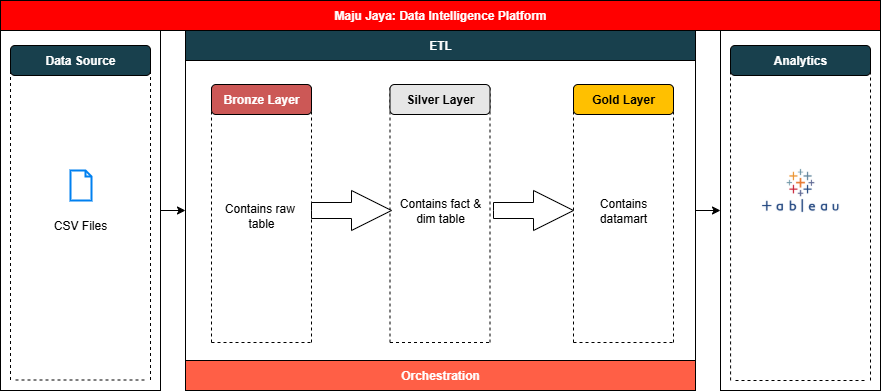

The diagram above was exported from draw.io. Its source (the exported page's mxGraphModel, read from the mxfile embedded in the PNG):
<mxGraphModel dx="1892" dy="770" grid="1" gridSize="10" guides="1" tooltips="1" connect="1" arrows="1" fold="1" page="1" pageScale="1" pageWidth="850" pageHeight="1100" math="0" shadow="0">
  <root>
    <mxCell id="0" />
    <mxCell id="1" parent="0" />
    <mxCell id="LWcJrjmhnv7SOVVFMNwo-146" style="edgeStyle=orthogonalEdgeStyle;rounded=0;orthogonalLoop=1;jettySize=auto;html=1;exitX=1;exitY=0.5;exitDx=0;exitDy=0;entryX=0;entryY=0.5;entryDx=0;entryDy=0;" edge="1" parent="1" source="LWcJrjmhnv7SOVVFMNwo-1" target="LWcJrjmhnv7SOVVFMNwo-131">
      <mxGeometry relative="1" as="geometry" />
    </mxCell>
    <mxCell id="LWcJrjmhnv7SOVVFMNwo-1" value="" style="rounded=0;whiteSpace=wrap;html=1;" vertex="1" parent="1">
      <mxGeometry x="180" y="70" width="510" height="360" as="geometry" />
    </mxCell>
    <mxCell id="LWcJrjmhnv7SOVVFMNwo-145" style="edgeStyle=orthogonalEdgeStyle;rounded=0;orthogonalLoop=1;jettySize=auto;html=1;" edge="1" parent="1" source="LWcJrjmhnv7SOVVFMNwo-2" target="LWcJrjmhnv7SOVVFMNwo-1">
      <mxGeometry relative="1" as="geometry" />
    </mxCell>
    <mxCell id="LWcJrjmhnv7SOVVFMNwo-2" value="" style="rounded=0;whiteSpace=wrap;html=1;" vertex="1" parent="1">
      <mxGeometry x="-5" y="70" width="160" height="360" as="geometry" />
    </mxCell>
    <mxCell id="LWcJrjmhnv7SOVVFMNwo-3" value="&lt;font style=&quot;color: rgb(255, 255, 255);&quot;&gt;&lt;b&gt;Data Source&lt;/b&gt;&lt;/font&gt;" style="rounded=1;whiteSpace=wrap;html=1;shadow=0;fillColor=#18404D;" vertex="1" parent="1">
      <mxGeometry x="5" y="85" width="140" height="30" as="geometry" />
    </mxCell>
    <mxCell id="LWcJrjmhnv7SOVVFMNwo-7" value="" style="html=1;verticalLabelPosition=bottom;align=center;labelBackgroundColor=#ffffff;verticalAlign=top;strokeWidth=2;strokeColor=#0080F0;shadow=0;dashed=0;shape=mxgraph.ios7.icons.document;" vertex="1" parent="1">
      <mxGeometry x="65" y="210" width="21" height="30" as="geometry" />
    </mxCell>
    <mxCell id="LWcJrjmhnv7SOVVFMNwo-9" value="CSV Files" style="text;html=1;align=center;verticalAlign=middle;whiteSpace=wrap;rounded=0;" vertex="1" parent="1">
      <mxGeometry x="45" y="250" width="60" height="30" as="geometry" />
    </mxCell>
    <mxCell id="LWcJrjmhnv7SOVVFMNwo-12" value="&lt;b&gt;&lt;font style=&quot;color: rgb(255, 255, 255);&quot;&gt;Maju Jaya: Data Intelligence Platform&lt;/font&gt;&lt;/b&gt;" style="rounded=0;whiteSpace=wrap;html=1;fillColor=#FF0000;" vertex="1" parent="1">
      <mxGeometry x="-5" y="40" width="880" height="30" as="geometry" />
    </mxCell>
    <mxCell id="LWcJrjmhnv7SOVVFMNwo-23" value="" style="endArrow=none;dashed=1;html=1;rounded=0;" edge="1" parent="1">
      <mxGeometry width="50" height="50" relative="1" as="geometry">
        <mxPoint x="206" y="382" as="sourcePoint" />
        <mxPoint x="206" y="124" as="targetPoint" />
      </mxGeometry>
    </mxCell>
    <mxCell id="LWcJrjmhnv7SOVVFMNwo-27" value="" style="endArrow=none;dashed=1;html=1;rounded=0;" edge="1" parent="1">
      <mxGeometry width="50" height="50" relative="1" as="geometry">
        <mxPoint x="306" y="382" as="sourcePoint" />
        <mxPoint x="306" y="124" as="targetPoint" />
      </mxGeometry>
    </mxCell>
    <mxCell id="LWcJrjmhnv7SOVVFMNwo-30" value="&lt;font style=&quot;color: rgb(255, 255, 255);&quot;&gt;&lt;b&gt;Bronze Layer&lt;/b&gt;&lt;/font&gt;" style="rounded=1;whiteSpace=wrap;html=1;shadow=0;fillColor=#CC5856;" vertex="1" parent="1">
      <mxGeometry x="206" y="124" width="100" height="30" as="geometry" />
    </mxCell>
    <mxCell id="LWcJrjmhnv7SOVVFMNwo-74" value="" style="endArrow=none;dashed=1;html=1;rounded=0;" edge="1" parent="1">
      <mxGeometry width="50" height="50" relative="1" as="geometry">
        <mxPoint x="206" y="382" as="sourcePoint" />
        <mxPoint x="306" y="382" as="targetPoint" />
      </mxGeometry>
    </mxCell>
    <mxCell id="LWcJrjmhnv7SOVVFMNwo-114" value="&lt;b&gt;&lt;font style=&quot;color: rgb(255, 255, 255);&quot;&gt;ETL&lt;/font&gt;&lt;/b&gt;" style="rounded=0;whiteSpace=wrap;html=1;fillColor=#18404D;" vertex="1" parent="1">
      <mxGeometry x="180" y="70" width="510" height="30" as="geometry" />
    </mxCell>
    <mxCell id="LWcJrjmhnv7SOVVFMNwo-115" value="" style="endArrow=none;dashed=1;html=1;rounded=0;" edge="1" parent="1">
      <mxGeometry width="50" height="50" relative="1" as="geometry">
        <mxPoint x="384.5" y="382" as="sourcePoint" />
        <mxPoint x="384.5" y="124" as="targetPoint" />
      </mxGeometry>
    </mxCell>
    <mxCell id="LWcJrjmhnv7SOVVFMNwo-116" value="" style="endArrow=none;dashed=1;html=1;rounded=0;" edge="1" parent="1">
      <mxGeometry width="50" height="50" relative="1" as="geometry">
        <mxPoint x="484.5" y="382" as="sourcePoint" />
        <mxPoint x="484.5" y="124" as="targetPoint" />
      </mxGeometry>
    </mxCell>
    <mxCell id="LWcJrjmhnv7SOVVFMNwo-117" value="&lt;font style=&quot;color: rgb(0, 0, 0);&quot;&gt;&lt;b style=&quot;&quot;&gt;Silver Layer&lt;/b&gt;&lt;/font&gt;" style="rounded=1;whiteSpace=wrap;html=1;shadow=0;fillColor=#E6E6E6;" vertex="1" parent="1">
      <mxGeometry x="384.5" y="124" width="100" height="30" as="geometry" />
    </mxCell>
    <mxCell id="LWcJrjmhnv7SOVVFMNwo-118" value="" style="endArrow=none;dashed=1;html=1;rounded=0;" edge="1" parent="1">
      <mxGeometry width="50" height="50" relative="1" as="geometry">
        <mxPoint x="384.5" y="382" as="sourcePoint" />
        <mxPoint x="484.5" y="382" as="targetPoint" />
      </mxGeometry>
    </mxCell>
    <mxCell id="LWcJrjmhnv7SOVVFMNwo-119" value="" style="endArrow=none;dashed=1;html=1;rounded=0;" edge="1" parent="1">
      <mxGeometry width="50" height="50" relative="1" as="geometry">
        <mxPoint x="568" y="382" as="sourcePoint" />
        <mxPoint x="568" y="124" as="targetPoint" />
      </mxGeometry>
    </mxCell>
    <mxCell id="LWcJrjmhnv7SOVVFMNwo-120" value="" style="endArrow=none;dashed=1;html=1;rounded=0;" edge="1" parent="1">
      <mxGeometry width="50" height="50" relative="1" as="geometry">
        <mxPoint x="668" y="382" as="sourcePoint" />
        <mxPoint x="668" y="124" as="targetPoint" />
      </mxGeometry>
    </mxCell>
    <mxCell id="LWcJrjmhnv7SOVVFMNwo-121" value="&lt;font style=&quot;color: rgb(0, 0, 0);&quot;&gt;&lt;b style=&quot;&quot;&gt;Gold Layer&lt;/b&gt;&lt;/font&gt;" style="rounded=1;whiteSpace=wrap;html=1;shadow=0;fillColor=#FFC000;" vertex="1" parent="1">
      <mxGeometry x="568" y="124" width="100" height="30" as="geometry" />
    </mxCell>
    <mxCell id="LWcJrjmhnv7SOVVFMNwo-122" value="" style="endArrow=none;dashed=1;html=1;rounded=0;" edge="1" parent="1">
      <mxGeometry width="50" height="50" relative="1" as="geometry">
        <mxPoint x="568" y="382" as="sourcePoint" />
        <mxPoint x="668" y="382" as="targetPoint" />
      </mxGeometry>
    </mxCell>
    <mxCell id="LWcJrjmhnv7SOVVFMNwo-131" value="" style="rounded=0;whiteSpace=wrap;html=1;" vertex="1" parent="1">
      <mxGeometry x="715" y="70" width="160" height="360" as="geometry" />
    </mxCell>
    <mxCell id="LWcJrjmhnv7SOVVFMNwo-132" value="&lt;font style=&quot;color: rgb(255, 255, 255);&quot;&gt;&lt;b&gt;Analytics&lt;/b&gt;&lt;/font&gt;" style="rounded=1;whiteSpace=wrap;html=1;shadow=0;fillColor=#18404D;" vertex="1" parent="1">
      <mxGeometry x="725" y="85" width="140" height="30" as="geometry" />
    </mxCell>
    <mxCell id="LWcJrjmhnv7SOVVFMNwo-133" value="" style="endArrow=none;dashed=1;html=1;rounded=0;exitX=0.063;exitY=0.972;exitDx=0;exitDy=0;exitPerimeter=0;" edge="1" parent="1" source="LWcJrjmhnv7SOVVFMNwo-131">
      <mxGeometry width="50" height="50" relative="1" as="geometry">
        <mxPoint x="725" y="380" as="sourcePoint" />
        <mxPoint x="725" y="110" as="targetPoint" />
      </mxGeometry>
    </mxCell>
    <mxCell id="LWcJrjmhnv7SOVVFMNwo-137" value="" style="endArrow=none;dashed=1;html=1;rounded=0;" edge="1" parent="1">
      <mxGeometry width="50" height="50" relative="1" as="geometry">
        <mxPoint x="730" y="420" as="sourcePoint" />
        <mxPoint x="860" y="420" as="targetPoint" />
      </mxGeometry>
    </mxCell>
    <mxCell id="LWcJrjmhnv7SOVVFMNwo-139" value="" style="shape=image;verticalLabelPosition=bottom;verticalAlign=top;imageAspect=0;aspect=fixed;image=data:image/png,(base64 omitted: 26900 chars)" vertex="1" parent="1">
      <mxGeometry x="756.11" y="208.13" width="77.78" height="43.75" as="geometry" />
    </mxCell>
    <mxCell id="LWcJrjmhnv7SOVVFMNwo-143" value="" style="html=1;shadow=0;dashed=0;align=center;verticalAlign=middle;shape=mxgraph.arrows2.arrow;dy=0.6;dx=40;notch=0;" vertex="1" parent="1">
      <mxGeometry x="306" y="230" width="80" height="40" as="geometry" />
    </mxCell>
    <mxCell id="LWcJrjmhnv7SOVVFMNwo-144" value="" style="html=1;shadow=0;dashed=0;align=center;verticalAlign=middle;shape=mxgraph.arrows2.arrow;dy=0.6;dx=40;notch=0;" vertex="1" parent="1">
      <mxGeometry x="488" y="230" width="80" height="40" as="geometry" />
    </mxCell>
    <mxCell id="LWcJrjmhnv7SOVVFMNwo-147" value="&lt;b&gt;&lt;font style=&quot;color: rgb(255, 255, 255);&quot;&gt;Orchestration&lt;/font&gt;&lt;/b&gt;" style="rounded=0;whiteSpace=wrap;html=1;fillColor=#FF5F46;" vertex="1" parent="1">
      <mxGeometry x="180" y="400" width="510" height="30" as="geometry" />
    </mxCell>
    <mxCell id="LWcJrjmhnv7SOVVFMNwo-148" value="" style="endArrow=none;dashed=1;html=1;rounded=0;exitX=0.063;exitY=0.972;exitDx=0;exitDy=0;exitPerimeter=0;" edge="1" parent="1">
      <mxGeometry width="50" height="50" relative="1" as="geometry">
        <mxPoint x="865" y="420" as="sourcePoint" />
        <mxPoint x="865" y="110" as="targetPoint" />
      </mxGeometry>
    </mxCell>
    <mxCell id="LWcJrjmhnv7SOVVFMNwo-149" value="" style="endArrow=none;dashed=1;html=1;rounded=0;exitX=0.063;exitY=0.972;exitDx=0;exitDy=0;exitPerimeter=0;" edge="1" parent="1">
      <mxGeometry width="50" height="50" relative="1" as="geometry">
        <mxPoint x="5" y="419.5" as="sourcePoint" />
        <mxPoint x="5" y="109.5" as="targetPoint" />
      </mxGeometry>
    </mxCell>
    <mxCell id="LWcJrjmhnv7SOVVFMNwo-150" value="" style="endArrow=none;dashed=1;html=1;rounded=0;" edge="1" parent="1">
      <mxGeometry width="50" height="50" relative="1" as="geometry">
        <mxPoint x="10" y="419.5" as="sourcePoint" />
        <mxPoint x="140" y="419.5" as="targetPoint" />
      </mxGeometry>
    </mxCell>
    <mxCell id="LWcJrjmhnv7SOVVFMNwo-151" value="" style="endArrow=none;dashed=1;html=1;rounded=0;exitX=0.063;exitY=0.972;exitDx=0;exitDy=0;exitPerimeter=0;" edge="1" parent="1">
      <mxGeometry width="50" height="50" relative="1" as="geometry">
        <mxPoint x="145" y="419.5" as="sourcePoint" />
        <mxPoint x="145" y="109.5" as="targetPoint" />
      </mxGeometry>
    </mxCell>
    <mxCell id="LWcJrjmhnv7SOVVFMNwo-156" value="Contains raw&amp;nbsp;&lt;div&gt;table&lt;/div&gt;" style="text;html=1;align=center;verticalAlign=middle;whiteSpace=wrap;rounded=0;" vertex="1" parent="1">
      <mxGeometry x="209" y="240" width="94" height="30" as="geometry" />
    </mxCell>
    <mxCell id="LWcJrjmhnv7SOVVFMNwo-157" value="Contains fact &amp;amp; dim&amp;nbsp;&lt;span style=&quot;background-color: transparent; color: light-dark(rgb(0, 0, 0), rgb(255, 255, 255));&quot;&gt;table&lt;/span&gt;" style="text;html=1;align=center;verticalAlign=middle;whiteSpace=wrap;rounded=0;" vertex="1" parent="1">
      <mxGeometry x="388" y="235" width="94" height="30" as="geometry" />
    </mxCell>
    <mxCell id="LWcJrjmhnv7SOVVFMNwo-158" value="Contains datamart" style="text;html=1;align=center;verticalAlign=middle;whiteSpace=wrap;rounded=0;" vertex="1" parent="1">
      <mxGeometry x="571" y="235" width="94" height="30" as="geometry" />
    </mxCell>
  </root>
</mxGraphModel>